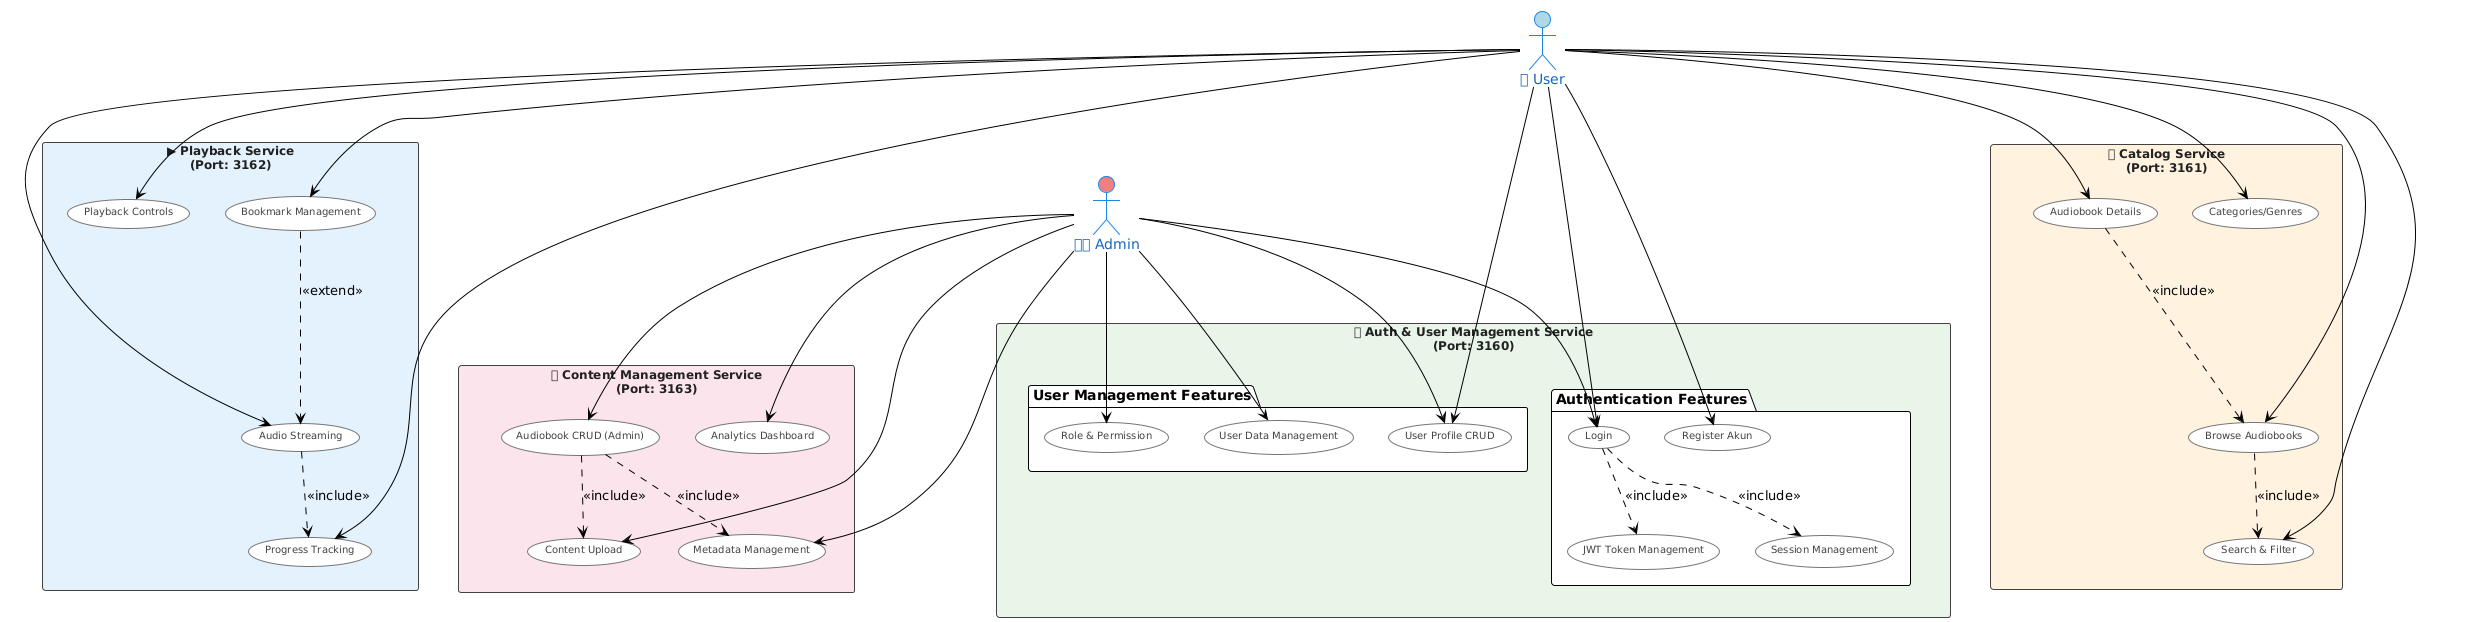

The diagram above was rendered by PlantUML. Its source (embedded in the PNG):
@startuml
!theme plain
skinparam backgroundColor #FFFFFF
skinparam actor {
  BackgroundColor #E8F4FD
  BorderColor #1E88E5
  FontColor #1565C0
}
skinparam rectangle {
  BackgroundColor #F5F5F5
  BorderColor #424242
  FontColor #212121
  FontSize 12
  FontStyle bold
}
skinparam usecase {
  BackgroundColor #FFFFFF
  BorderColor #757575
  FontColor #424242
  FontSize 10
}

' ===== ACTORS - TOP ROW =====
actor "👤 User" as user #LightBlue
actor "👨💼 Admin" as admin #LightCoral

' ===== SERVICES - 2x2 LAYOUT =====

' ROW 1: Playback Service & Catalog Service
rectangle "▶ Playback Service\n(Port: 3162)" as PlaybackService #E3F2FD {
  usecase "Audio Streaming" as UC_Stream
  usecase "Playback Controls" as UC_Controls
  usecase "Progress Tracking" as UC_Progress
  usecase "Bookmark Management" as UC_Bookmark
}

rectangle "📚 Catalog Service\n(Port: 3161)" as CatalogService #FFF3E0 {
  usecase "Browse Audiobooks" as UC_Browse
  usecase "Search & Filter" as UC_Search
  usecase "Audiobook Details" as UC_Details
  usecase "Categories/Genres" as UC_Categories
}

' ROW 2: Content Management Service & Auth & User Management Service
rectangle "🔧 Content Management Service\n(Port: 3163)" as ContentService #FCE4EC {
  usecase "Audiobook CRUD (Admin)" as UC_AudioCRUD
  usecase "Content Upload" as UC_Upload
  usecase "Metadata Management" as UC_Metadata
  usecase "Analytics Dashboard" as UC_Analytics
}

rectangle "🔐 Auth & User Management Service\n(Port: 3160)" as AuthUserService #E8F5E8 {
  ' Authentication Features
  package "Authentication Features" {
    usecase "Register Akun" as UC_Register
    usecase "Login" as UC_Login
    usecase "JWT Token Management" as UC_JWT
    usecase "Session Management" as UC_Session
  }
  
  ' User Management Features  
  package "User Management Features" {
    usecase "User Profile CRUD" as UC_Profile
    usecase "Role & Permission" as UC_Role
    usecase "User Data Management" as UC_UserData
  }
}

' ===== LAYOUT POSITIONING =====
user -[hidden]right- admin
PlaybackService -[hidden]right- CatalogService
ContentService -[hidden]right- AuthUserService
PlaybackService -[hidden]down- ContentService
CatalogService -[hidden]down- AuthUserService

' ===== USER CONNECTIONS =====
user --> UC_Register
user --> UC_Login
user --> UC_Profile
user --> UC_Browse
user --> UC_Search
user --> UC_Details
user --> UC_Categories
user --> UC_Stream
user --> UC_Controls
user --> UC_Progress
user --> UC_Bookmark

' ===== ADMIN CONNECTIONS =====
admin --> UC_Login
admin --> UC_Profile
admin --> UC_Role
admin --> UC_UserData
admin --> UC_AudioCRUD
admin --> UC_Upload
admin --> UC_Metadata
admin --> UC_Analytics

' ===== INCLUDE RELATIONSHIPS =====
UC_Login ..> UC_JWT : <<include>>
UC_Login ..> UC_Session : <<include>>
UC_Stream ..> UC_Progress : <<include>>
UC_AudioCRUD ..> UC_Upload : <<include>>
UC_AudioCRUD ..> UC_Metadata : <<include>>
UC_Browse ..> UC_Search : <<include>>
UC_Details ..> UC_Browse : <<include>>

' ===== EXTEND RELATIONSHIPS =====
UC_Bookmark ..> UC_Stream : <<extend>>
@enduml